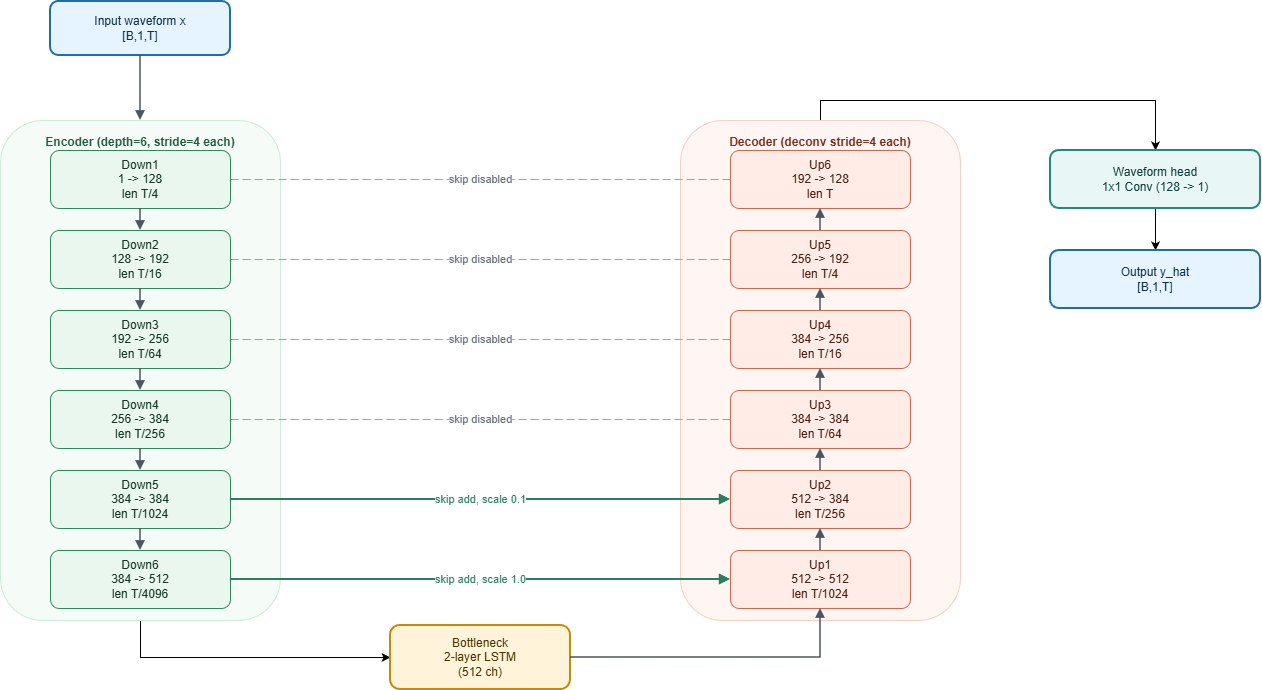

The diagram above was exported from draw.io. Its source (the exported page's mxGraphModel, read from the mxfile embedded in the PNG):
<mxGraphModel dx="1546" dy="860" grid="1" gridSize="10" guides="1" tooltips="1" connect="1" arrows="1" fold="1" page="1" pageScale="1" pageWidth="1800" pageHeight="1400" math="0" shadow="0">
  <root>
    <mxCell id="0" />
    <mxCell id="1" parent="0" />
    <mxCell id="C17KfP0od9LqWMb7cdFI-2" edge="1" parent="1" source="enc_bg" style="edgeStyle=orthogonalEdgeStyle;rounded=0;orthogonalLoop=1;jettySize=auto;html=1;entryX=0;entryY=0.5;entryDx=0;entryDy=0;exitX=0.5;exitY=1;exitDx=0;exitDy=0;" target="bot">
      <mxGeometry relative="1" as="geometry" />
    </mxCell>
    <mxCell id="enc_bg" parent="1" style="rounded=1;whiteSpace=wrap;html=1;fillColor=#F5FBF7;strokeColor=#CDEBD7;fontColor=#1F5A3D;verticalAlign=top;align=center;spacingTop=8;fontStyle=1;" value="Encoder (depth=6, stride=4 each)" vertex="1">
      <mxGeometry height="500" width="280" x="170" y="160" as="geometry" />
    </mxCell>
    <mxCell id="C17KfP0od9LqWMb7cdFI-1" edge="1" parent="1" source="dec_bg" style="edgeStyle=orthogonalEdgeStyle;rounded=0;orthogonalLoop=1;jettySize=auto;html=1;entryX=0.5;entryY=0;entryDx=0;entryDy=0;exitX=0.5;exitY=0;exitDx=0;exitDy=0;" target="head">
      <mxGeometry relative="1" as="geometry" />
    </mxCell>
    <mxCell id="dec_bg" parent="1" style="rounded=1;whiteSpace=wrap;html=1;fillColor=#FFF6F3;strokeColor=#F4CFC4;fontColor=#7A2B1A;verticalAlign=top;align=center;spacingTop=8;fontStyle=1;" value="Decoder (deconv stride=4 each)" vertex="1">
      <mxGeometry height="500" width="280" x="850" y="160" as="geometry" />
    </mxCell>
    <mxCell id="in" parent="1" style="rounded=1;whiteSpace=wrap;html=1;fillColor=#E6F4FF;strokeColor=#1D6FA5;fontColor=#0F2E4A;strokeWidth=2;" value="Input waveform x&#10;[B,1,T]" vertex="1">
      <mxGeometry height="54" width="180" x="220" y="41" as="geometry" />
    </mxCell>
    <mxCell id="e1" parent="1" style="rounded=1;whiteSpace=wrap;html=1;fillColor=#EAF7EE;strokeColor=#2E8B57;fontColor=#163524;" value="Down1&#10;1 -&gt; 128&#10;len T/4" vertex="1">
      <mxGeometry height="58" width="180" x="220" y="190" as="geometry" />
    </mxCell>
    <mxCell id="e2" parent="1" style="rounded=1;whiteSpace=wrap;html=1;fillColor=#EAF7EE;strokeColor=#2E8B57;fontColor=#163524;" value="Down2&#10;128 -&gt; 192&#10;len T/16" vertex="1">
      <mxGeometry height="58" width="180" x="220" y="270" as="geometry" />
    </mxCell>
    <mxCell id="e3" parent="1" style="rounded=1;whiteSpace=wrap;html=1;fillColor=#EAF7EE;strokeColor=#2E8B57;fontColor=#163524;" value="Down3&#10;192 -&gt; 256&#10;len T/64" vertex="1">
      <mxGeometry height="58" width="180" x="220" y="350" as="geometry" />
    </mxCell>
    <mxCell id="e4" parent="1" style="rounded=1;whiteSpace=wrap;html=1;fillColor=#EAF7EE;strokeColor=#2E8B57;fontColor=#163524;" value="Down4&#10;256 -&gt; 384&#10;len T/256" vertex="1">
      <mxGeometry height="58" width="180" x="220" y="430" as="geometry" />
    </mxCell>
    <mxCell id="e5" parent="1" style="rounded=1;whiteSpace=wrap;html=1;fillColor=#EAF7EE;strokeColor=#2E8B57;fontColor=#163524;" value="Down5&#10;384 -&gt; 384&#10;len T/1024" vertex="1">
      <mxGeometry height="58" width="180" x="220" y="510" as="geometry" />
    </mxCell>
    <mxCell id="e6" parent="1" style="rounded=1;whiteSpace=wrap;html=1;fillColor=#EAF7EE;strokeColor=#2E8B57;fontColor=#163524;" value="Down6&#10;384 -&gt; 512&#10;len T/4096" vertex="1">
      <mxGeometry height="58" width="180" x="220" y="590" as="geometry" />
    </mxCell>
    <mxCell id="bot" parent="1" style="rounded=1;whiteSpace=wrap;html=1;fillColor=#FFF4D9;strokeColor=#C78A00;fontColor=#4A3200;strokeWidth=2;" value="Bottleneck&#10;2-layer LSTM&#10;(512 ch)" vertex="1">
      <mxGeometry height="64" width="180" x="560" y="665" as="geometry" />
    </mxCell>
    <mxCell id="d1" parent="1" style="rounded=1;whiteSpace=wrap;html=1;fillColor=#FFECE6;strokeColor=#D76545;fontColor=#4A1F14;" value="Up1&#10;512 -&gt; 512&#10;len T/1024" vertex="1">
      <mxGeometry height="58" width="180" x="900" y="590" as="geometry" />
    </mxCell>
    <mxCell id="d2" parent="1" style="rounded=1;whiteSpace=wrap;html=1;fillColor=#FFECE6;strokeColor=#D76545;fontColor=#4A1F14;" value="Up2&#10;512 -&gt; 384&#10;len T/256" vertex="1">
      <mxGeometry height="58" width="180" x="900" y="510" as="geometry" />
    </mxCell>
    <mxCell id="d3" parent="1" style="rounded=1;whiteSpace=wrap;html=1;fillColor=#FFECE6;strokeColor=#D76545;fontColor=#4A1F14;" value="Up3&#10;384 -&gt; 384&#10;len T/64" vertex="1">
      <mxGeometry height="58" width="180" x="900" y="430" as="geometry" />
    </mxCell>
    <mxCell id="d4" parent="1" style="rounded=1;whiteSpace=wrap;html=1;fillColor=#FFECE6;strokeColor=#D76545;fontColor=#4A1F14;" value="Up4&#10;384 -&gt; 256&#10;len T/16" vertex="1">
      <mxGeometry height="58" width="180" x="900" y="350" as="geometry" />
    </mxCell>
    <mxCell id="d5" parent="1" style="rounded=1;whiteSpace=wrap;html=1;fillColor=#FFECE6;strokeColor=#D76545;fontColor=#4A1F14;" value="Up5&#10;256 -&gt; 192&#10;len T/4" vertex="1">
      <mxGeometry height="58" width="180" x="900" y="270" as="geometry" />
    </mxCell>
    <mxCell id="d6" parent="1" style="rounded=1;whiteSpace=wrap;html=1;fillColor=#FFECE6;strokeColor=#D76545;fontColor=#4A1F14;" value="Up6&#10;192 -&gt; 128&#10;len T" vertex="1">
      <mxGeometry height="58" width="180" x="900" y="190" as="geometry" />
    </mxCell>
    <mxCell id="ercw3AdkOpBBn_aemrVe-1" edge="1" parent="1" source="head" style="edgeStyle=orthogonalEdgeStyle;rounded=0;orthogonalLoop=1;jettySize=auto;html=1;entryX=0.5;entryY=0;entryDx=0;entryDy=0;" target="out">
      <mxGeometry relative="1" as="geometry" />
    </mxCell>
    <mxCell id="head" parent="1" style="rounded=1;whiteSpace=wrap;html=1;fillColor=#E8F7F5;strokeColor=#1F8A80;fontColor=#0E3E3A;strokeWidth=2;" value="Waveform head&#10;1x1 Conv (128 -&gt; 1)" vertex="1">
      <mxGeometry height="58" width="210" x="1220" y="190" as="geometry" />
    </mxCell>
    <mxCell id="out" parent="1" style="rounded=1;whiteSpace=wrap;html=1;fillColor=#E6F4FF;strokeColor=#1D6FA5;fontColor=#0F2E4A;strokeWidth=2;" value="Output y_hat&#10;[B,1,T]" vertex="1">
      <mxGeometry height="58" width="210" x="1220" y="290" as="geometry" />
    </mxCell>
    <mxCell id="edge_in_pad" edge="1" parent="1" source="in" style="edgeStyle=orthogonalEdgeStyle;rounded=0;orthogonalLoop=1;jettySize=auto;html=1;endArrow=block;endFill=1;strokeColor=#4B5563;strokeWidth=1.5;">
      <mxGeometry relative="1" as="geometry">
        <mxPoint x="310" y="160" as="targetPoint" />
      </mxGeometry>
    </mxCell>
    <mxCell id="edge_e1_e2" edge="1" parent="1" source="e1" style="edgeStyle=orthogonalEdgeStyle;rounded=0;html=1;endArrow=block;strokeColor=#4B5563;strokeWidth=1.5;" target="e2">
      <mxGeometry relative="1" as="geometry" />
    </mxCell>
    <mxCell id="edge_e2_e3" edge="1" parent="1" source="e2" style="edgeStyle=orthogonalEdgeStyle;rounded=0;html=1;endArrow=block;strokeColor=#4B5563;strokeWidth=1.5;" target="e3">
      <mxGeometry relative="1" as="geometry" />
    </mxCell>
    <mxCell id="edge_e3_e4" edge="1" parent="1" source="e3" style="edgeStyle=orthogonalEdgeStyle;rounded=0;html=1;endArrow=block;strokeColor=#4B5563;strokeWidth=1.5;" target="e4">
      <mxGeometry relative="1" as="geometry" />
    </mxCell>
    <mxCell id="edge_e4_e5" edge="1" parent="1" source="e4" style="edgeStyle=orthogonalEdgeStyle;rounded=0;html=1;endArrow=block;strokeColor=#4B5563;strokeWidth=1.5;" target="e5">
      <mxGeometry relative="1" as="geometry" />
    </mxCell>
    <mxCell id="edge_e5_e6" edge="1" parent="1" source="e5" style="edgeStyle=orthogonalEdgeStyle;rounded=0;html=1;endArrow=block;strokeColor=#4B5563;strokeWidth=1.5;" target="e6">
      <mxGeometry relative="1" as="geometry" />
    </mxCell>
    <mxCell id="edge_bot_d1" edge="1" parent="1" source="bot" style="edgeStyle=orthogonalEdgeStyle;rounded=0;html=1;endArrow=block;strokeColor=#4B5563;strokeWidth=1.5;" target="d1">
      <mxGeometry relative="1" as="geometry" />
    </mxCell>
    <mxCell id="edge_d1_d2" edge="1" parent="1" source="d1" style="edgeStyle=orthogonalEdgeStyle;rounded=0;html=1;endArrow=block;strokeColor=#4B5563;strokeWidth=1.5;" target="d2">
      <mxGeometry relative="1" as="geometry" />
    </mxCell>
    <mxCell id="edge_d2_d3" edge="1" parent="1" source="d2" style="edgeStyle=orthogonalEdgeStyle;rounded=0;html=1;endArrow=block;strokeColor=#4B5563;strokeWidth=1.5;" target="d3">
      <mxGeometry relative="1" as="geometry" />
    </mxCell>
    <mxCell id="edge_d3_d4" edge="1" parent="1" source="d3" style="edgeStyle=orthogonalEdgeStyle;rounded=0;html=1;endArrow=block;strokeColor=#4B5563;strokeWidth=1.5;" target="d4">
      <mxGeometry relative="1" as="geometry" />
    </mxCell>
    <mxCell id="edge_d4_d5" edge="1" parent="1" source="d4" style="edgeStyle=orthogonalEdgeStyle;rounded=0;html=1;endArrow=block;strokeColor=#4B5563;strokeWidth=1.5;" target="d5">
      <mxGeometry relative="1" as="geometry" />
    </mxCell>
    <mxCell id="edge_d5_d6" edge="1" parent="1" source="d5" style="edgeStyle=orthogonalEdgeStyle;rounded=0;html=1;endArrow=block;strokeColor=#4B5563;strokeWidth=1.5;" target="d6">
      <mxGeometry relative="1" as="geometry" />
    </mxCell>
    <mxCell id="skip_e6_d1" edge="1" parent="1" source="e6" style="edgeStyle=orthogonalEdgeStyle;rounded=0;html=1;endArrow=block;strokeColor=#2A7F62;fontColor=#2A7F62;strokeWidth=2;" target="d1" value="skip add, scale 1.0">
      <mxGeometry relative="1" as="geometry" />
    </mxCell>
    <mxCell id="skip_e5_d2" edge="1" parent="1" source="e5" style="edgeStyle=orthogonalEdgeStyle;rounded=0;html=1;endArrow=block;strokeColor=#2A7F62;fontColor=#2A7F62;strokeWidth=2;" target="d2" value="skip add, scale 0.1">
      <mxGeometry relative="1" as="geometry" />
    </mxCell>
    <mxCell id="skip_e4_d3" edge="1" parent="1" source="e4" style="edgeStyle=orthogonalEdgeStyle;rounded=0;html=1;endArrow=none;dashed=1;dashPattern=8 4;strokeColor=#9CA3AF;fontColor=#6B7280;" target="d3" value="skip disabled">
      <mxGeometry relative="1" as="geometry" />
    </mxCell>
    <mxCell id="skip_e3_d4" edge="1" parent="1" source="e3" style="edgeStyle=orthogonalEdgeStyle;rounded=0;html=1;endArrow=none;dashed=1;dashPattern=8 4;strokeColor=#9CA3AF;fontColor=#6B7280;" target="d4" value="skip disabled">
      <mxGeometry relative="1" as="geometry" />
    </mxCell>
    <mxCell id="skip_e2_d5" edge="1" parent="1" source="e2" style="edgeStyle=orthogonalEdgeStyle;rounded=0;html=1;endArrow=none;dashed=1;dashPattern=8 4;strokeColor=#9CA3AF;fontColor=#6B7280;" target="d5" value="skip disabled">
      <mxGeometry relative="1" as="geometry" />
    </mxCell>
    <mxCell id="skip_e1_d6" edge="1" parent="1" source="e1" style="edgeStyle=orthogonalEdgeStyle;rounded=0;html=1;endArrow=none;dashed=1;dashPattern=8 4;strokeColor=#9CA3AF;fontColor=#6B7280;" target="d6" value="skip disabled">
      <mxGeometry relative="1" as="geometry" />
    </mxCell>
  </root>
</mxGraphModel>